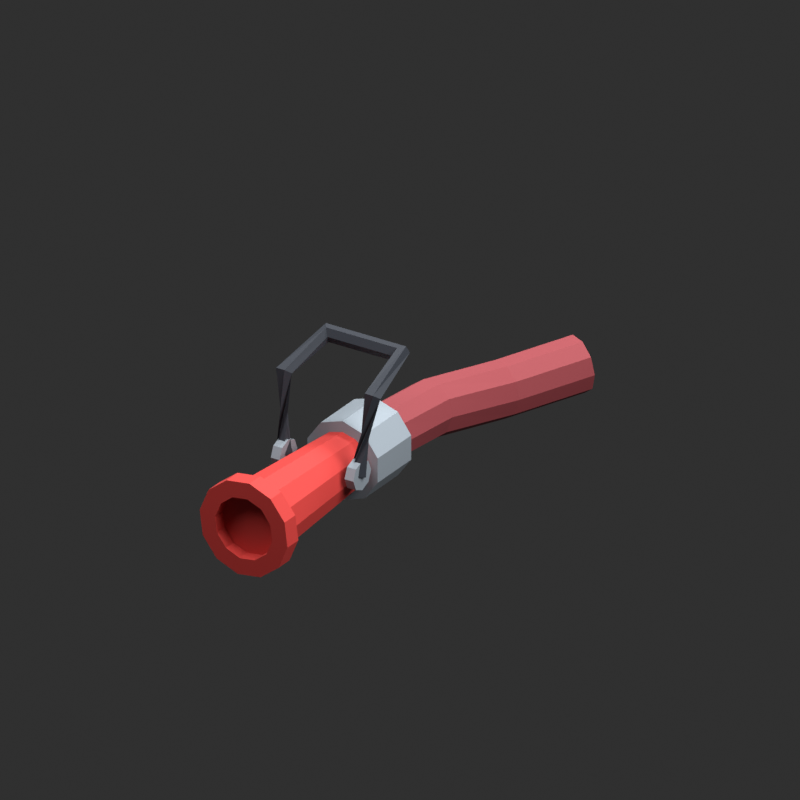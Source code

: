 # Source: source.blend  (saved by Blender 5.2.45; exported with 4.5.12 LTS)
import bpy
from mathutils import Matrix  # noqa: F401  (used for matrix-valued properties, if any)

bpy.ops.wm.read_factory_settings(use_empty=True)
scene = bpy.context.scene
scene.name = 'Scene'

# ---- collections
col_collection = bpy.data.collections.new('Collection'); scene.collection.children.link(col_collection)

# ---- materials (node trees are filled in below, after node groups)
mat_fs_rescuered = bpy.data.materials.new('FS_RescueRed')
mat_fs_rescuered.diffuse_color = (0.5711, 0.0356, 0.02956, 1.0)
mat_fs_charcoal = bpy.data.materials.new('FS_Charcoal')
mat_fs_charcoal.diffuse_color = (0.01938, 0.02416, 0.03434, 1.0)
mat_fs_steel = bpy.data.materials.new('FS_Steel')
mat_fs_steel.diffuse_color = (0.2918, 0.3372, 0.3813, 1.0)
mat_fs_hosered = bpy.data.materials.new('FS_HoseRed')
mat_fs_hosered.diffuse_color = (0.2831, 0.04374, 0.05286, 1.0)

# ---- material node trees
mat_fs_rescuered.use_nodes = True; mat_fs_rescuered.node_tree.nodes.clear()
_N = mat_fs_rescuered.node_tree.nodes; _L = mat_fs_rescuered.node_tree.links
n0 = _N.new('ShaderNodeBsdfPrincipled'); n0.name = 'Principled BSDF'; n0.location = (-200, 100)
n0.inputs[0].default_value = (0.5711, 0.0356, 0.02956, 1.0)
n0.inputs[2].default_value = 0.78
n0.inputs[10].default_value = 0.005
n1 = _N.new('ShaderNodeOutputMaterial'); n1.name = 'Material Output'; n1.location = (200, 100)
_L.new(n0.outputs[0], n1.inputs[0])
n1.is_active_output = True
mat_fs_charcoal.use_nodes = True; mat_fs_charcoal.node_tree.nodes.clear()
_N = mat_fs_charcoal.node_tree.nodes; _L = mat_fs_charcoal.node_tree.links
n0 = _N.new('ShaderNodeBsdfPrincipled'); n0.name = 'Principled BSDF'; n0.location = (-200, 100)
n0.inputs[0].default_value = (0.01938, 0.02416, 0.03434, 1.0)
n0.inputs[2].default_value = 0.78
n0.inputs[10].default_value = 0.005
n1 = _N.new('ShaderNodeOutputMaterial'); n1.name = 'Material Output'; n1.location = (200, 100)
_L.new(n0.outputs[0], n1.inputs[0])
n1.is_active_output = True
mat_fs_steel.use_nodes = True; mat_fs_steel.node_tree.nodes.clear()
_N = mat_fs_steel.node_tree.nodes; _L = mat_fs_steel.node_tree.links
n0 = _N.new('ShaderNodeBsdfPrincipled'); n0.name = 'Principled BSDF'; n0.location = (-200, 100)
n0.inputs[0].default_value = (0.2918, 0.3372, 0.3813, 1.0)
n0.inputs[1].default_value = 0.25
n0.inputs[2].default_value = 0.78
n0.inputs[10].default_value = 0.005
n1 = _N.new('ShaderNodeOutputMaterial'); n1.name = 'Material Output'; n1.location = (200, 100)
_L.new(n0.outputs[0], n1.inputs[0])
n1.is_active_output = True
mat_fs_hosered.use_nodes = True; mat_fs_hosered.node_tree.nodes.clear()
_N = mat_fs_hosered.node_tree.nodes; _L = mat_fs_hosered.node_tree.links
n0 = _N.new('ShaderNodeBsdfPrincipled'); n0.name = 'Principled BSDF'; n0.location = (-200, 100)
n0.inputs[0].default_value = (0.2831, 0.04374, 0.05286, 1.0)
n0.inputs[2].default_value = 0.78
n0.inputs[10].default_value = 0.005
n1 = _N.new('ShaderNodeOutputMaterial'); n1.name = 'Material Output'; n1.location = (200, 100)
_L.new(n0.outputs[0], n1.inputs[0])
n1.is_active_output = True

# ---- world
world_world = bpy.data.worlds.new('World'); scene.world = world_world
world_world.use_nodes = True; world_world.node_tree.nodes.clear()
_N = world_world.node_tree.nodes; _L = world_world.node_tree.links
n0 = _N.new('ShaderNodeOutputWorld'); n0.name = 'World Output'; n0.location = (200, 100)
n1 = _N.new('ShaderNodeBackground'); n1.name = 'Background'; n1.location = (-200, 100)
n1.inputs[0].default_value = (0.05088, 0.05088, 0.05088, 1.0)
_L.new(n1.outputs[0], n0.inputs[0])
n0.is_active_output = True
world_world.color = (0.4, 0.4, 0.4)
world_world.sun_shadow_jitter_overblur = 0.0

# ---- cameras
cam_camera_005 = bpy.data.cameras.new('Camera.005')
cam_camera_005.type = 'ORTHO'
cam_camera_005.ortho_scale = 1.818

# ---- lights
light_area_012 = bpy.data.lights.new('Area.012', 'AREA')
light_area_012.energy = 146.9
light_area_012.shape = 'DISK'
light_area_012.size = 2.02
light_area_012.size_y = 1.0
light_area_013 = bpy.data.lights.new('Area.013', 'AREA')
light_area_013.energy = 106.1
light_area_013.shape = 'DISK'
light_area_013.size = 1.616
light_area_013.size_y = 1.0
light_area_014 = bpy.data.lights.new('Area.014', 'AREA')
light_area_014.energy = 163.2
light_area_014.shape = 'DISK'
light_area_014.size = 1.212
light_area_014.size_y = 1.0

# ---- meshes
me_cone_009 = bpy.data.meshes.new('Cone.009')
me_cone_009.from_pydata([(-4.454e-08, -0.34, 0.235), (1.948e-08, 0.06, 0.211), (-0.0475, -0.34, 0.2223), (-0.0355, 0.06, 0.2015), (-0.08227, -0.34, 0.1875), (-0.06149, 0.06, 0.1755), (-0.095, -0.34, 0.14), (-0.071, 0.06, 0.14), (-0.08227, -0.34, 0.0925), (-0.06149, 0.06, 0.1045), (-0.0475, -0.34, 0.05773), (-0.0355, 0.06, 0.07851), (-1.585e-08, -0.34, 0.045), (4.092e-08, 0.06, 0.069), (0.0475, -0.34, 0.05773), (0.0355, 0.06, 0.07851), (0.08227, -0.34, 0.0925), (0.06149, 0.06, 0.1045), (0.095, -0.34, 0.14), (0.071, 0.06, 0.14), (0.08227, -0.34, 0.1875), (0.06149, 0.06, 0.1755), (0.0475, -0.34, 0.2223), (0.0355, 0.06, 0.2015), (0.1109, -0.3275, 0.1859), (0.07305, -0.3275, 0.2352), (0.01566, -0.3275, 0.259), (-0.04592, -0.3275, 0.2509), (-0.0952, -0.3275, 0.2131), (-0.119, -0.3275, 0.1557), (-0.1109, -0.3275, 0.09408), (-0.07305, -0.3275, 0.0448), (-0.01566, -0.3275, 0.02103), (0.04592, -0.3275, 0.02913), (0.0952, -0.3275, 0.06695), (0.119, -0.3275, 0.1243), (0.07206, -0.3275, 0.1698), (0.04748, -0.3275, 0.2019), (0.01018, -0.3275, 0.2173), (-0.02985, -0.3275, 0.2121), (-0.06188, -0.3275, 0.1875), (-0.07733, -0.3275, 0.1502), (-0.07206, -0.3275, 0.1102), (-0.04748, -0.3275, 0.07812), (-0.01018, -0.3275, 0.06267), (0.02985, -0.3275, 0.06794), (0.06188, -0.3275, 0.09252), (0.07733, -0.3275, 0.1298), (0.1109, -0.3725, 0.1859), (0.07305, -0.3725, 0.2352), (0.01566, -0.3725, 0.259), (-0.04592, -0.3725, 0.2509), (-0.0952, -0.3725, 0.2131), (-0.119, -0.3725, 0.1557), (-0.1109, -0.3725, 0.09408), (-0.07305, -0.3725, 0.0448), (-0.01566, -0.3725, 0.02103), (0.04592, -0.3725, 0.02913), (0.0952, -0.3725, 0.06695), (0.119, -0.3725, 0.1243), (0.07206, -0.3725, 0.1698), (0.04748, -0.3725, 0.2019), (0.01018, -0.3725, 0.2173), (-0.02985, -0.3725, 0.2121), (-0.06188, -0.3725, 0.1875), (-0.07733, -0.3725, 0.1502), (-0.07206, -0.3725, 0.1102), (-0.04748, -0.3725, 0.07812), (-0.01018, -0.3725, 0.06267), (0.02985, -0.3725, 0.06794), (0.06188, -0.3725, 0.09252), (0.07733, -0.3725, 0.1298), (-1.049e-08, -0.335, 0.217), (-1.276e-08, -0.32, 0.217), (-0.0385, -0.335, 0.2067), (-0.0385, -0.32, 0.2067), (-0.06668, -0.335, 0.1785), (-0.06668, -0.32, 0.1785), (-0.077, -0.335, 0.14), (-0.077, -0.32, 0.14), (-0.06668, -0.335, 0.1015), (-0.06668, -0.32, 0.1015), (-0.0385, -0.335, 0.07332), (-0.0385, -0.32, 0.07332), (1.276e-08, -0.335, 0.063), (1.049e-08, -0.32, 0.063), (0.0385, -0.335, 0.07332), (0.0385, -0.32, 0.07332), (0.06668, -0.335, 0.1015), (0.06668, -0.32, 0.1015), (0.077, -0.335, 0.14), (0.077, -0.32, 0.14), (0.06668, -0.335, 0.1785), (0.06668, -0.32, 0.1785), (0.0385, -0.335, 0.2067), (0.0385, -0.32, 0.2067), (-4.53e-09, 0.04, 0.24), (-2.567e-08, 0.18, 0.24), (-0.05878, 0.04, 0.2209), (-0.05878, 0.18, 0.2209), (-0.09511, 0.04, 0.1709), (-0.09511, 0.18, 0.1709), (-0.09511, 0.04, 0.1091), (-0.09511, 0.18, 0.1091), (-0.05878, 0.04, 0.0591), (-0.05878, 0.18, 0.0591), (2.567e-08, 0.04, 0.04), (4.53e-09, 0.18, 0.04), (0.05878, 0.04, 0.0591), (0.05878, 0.18, 0.0591), (0.09511, 0.04, 0.1091), (0.09511, 0.18, 0.1091), (0.09511, 0.04, 0.1709), (0.09511, 0.18, 0.1709), (0.05878, 0.04, 0.2209), (0.05878, 0.18, 0.2209), (0.069, 0.18, 0.14), (0.05582, 0.1763, 0.09961), (0.02132, 0.1741, 0.07465), (-0.02132, 0.1741, 0.07465), (-0.05582, 0.1763, 0.09961), (-0.069, 0.18, 0.14), (-0.05582, 0.1837, 0.1804), (-0.02132, 0.1859, 0.2054), (0.02132, 0.1859, 0.2054), (0.05582, 0.1837, 0.1804), (0.06856, 0.3922, 0.12), (0.05495, 0.3892, 0.0797), (0.02035, 0.3903, 0.05479), (-0.02202, 0.3951, 0.05479), (-0.05598, 0.4018, 0.0797), (-0.06856, 0.4078, 0.12), (-0.05495, 0.4108, 0.1603), (-0.02035, 0.4097, 0.1852), (0.02202, 0.4049, 0.1852), (0.05598, 0.3982, 0.1603), (0.1153, 0.5977, 0.09), (0.1022, 0.6002, 0.04949), (0.0692, 0.6102, 0.02445), (0.02884, 0.624, 0.02445), (-0.003432, 0.6363, 0.04949), (-0.0153, 0.6423, 0.09), (-0.002223, 0.6398, 0.1305), (0.0308, 0.6298, 0.1556), (0.07116, 0.616, 0.1556), (0.1034, 0.6037, 0.1305), (0.2024, 0.7805, 0.1), (0.1913, 0.7878, 0.05949), (0.1606, 0.8037, 0.03445), (0.1221, 0.8219, 0.03445), (0.09038, 0.8356, 0.05949), (0.07764, 0.8395, 0.1), (0.08873, 0.8322, 0.1405), (0.1194, 0.8163, 0.1655), (0.1579, 0.7981, 0.1655), (0.1896, 0.7844, 0.1405), (-0.1219, -0.05, 0.1677), (-0.1112, -0.06882, 0.1718), (-0.08937, -0.06882, 0.1741), (-0.07812, -0.05, 0.1723), (-0.08875, -0.03118, 0.1682), (-0.1106, -0.03118, 0.1659), (-0.098, -0.02, 0.36), (-0.109, -0.004996, 0.3483), (-0.131, -0.004996, 0.3483), (-0.142, -0.02, 0.36), (-0.131, -0.035, 0.3717), (-0.109, -0.035, 0.3717), (-0.08761, 0.1118, 0.4), (-0.09146, 0.1225, 0.3812), (-0.1039, 0.1407, 0.3812), (-0.1124, 0.1482, 0.4), (-0.1085, 0.1375, 0.4188), (-0.09614, 0.1193, 0.4188), (0.08761, 0.1118, 0.4), (0.09146, 0.1225, 0.3812), (0.1039, 0.1407, 0.3812), (0.1124, 0.1482, 0.4), (0.1085, 0.1375, 0.4188), (0.09614, 0.1193, 0.4188), (0.098, -0.02, 0.36), (0.109, -0.004996, 0.3483), (0.131, -0.004996, 0.3483), (0.142, -0.02, 0.36), (0.131, -0.035, 0.3717), (0.109, -0.035, 0.3717), (0.1219, -0.05, 0.1677), (0.1112, -0.06882, 0.1718), (0.08937, -0.06882, 0.1741), (0.07812, -0.05, 0.1723), (0.08875, -0.03118, 0.1682), (0.1106, -0.03118, 0.1659), (-0.112, -0.05, 0.207), (-0.088, -0.05, 0.207), (-0.112, -0.02384, 0.1962), (-0.088, -0.02384, 0.1962), (-0.112, -0.013, 0.17), (-0.088, -0.013, 0.17), (-0.112, -0.02384, 0.1438), (-0.088, -0.02384, 0.1438), (-0.112, -0.05, 0.133), (-0.088, -0.05, 0.133), (-0.112, -0.07616, 0.1438), (-0.088, -0.07616, 0.1438), (-0.112, -0.087, 0.17), (-0.088, -0.087, 0.17), (-0.112, -0.07616, 0.1962), (-0.088, -0.07616, 0.1962), (0.088, -0.05, 0.207), (0.112, -0.05, 0.207), (0.088, -0.02384, 0.1962), (0.112, -0.02384, 0.1962), (0.088, -0.013, 0.17), (0.112, -0.013, 0.17), (0.088, -0.02384, 0.1438), (0.112, -0.02384, 0.1438), (0.088, -0.05, 0.133), (0.112, -0.05, 0.133), (0.088, -0.07616, 0.1438), (0.112, -0.07616, 0.1438), (0.088, -0.087, 0.17), (0.112, -0.087, 0.17), (0.088, -0.07616, 0.1962), (0.112, -0.07616, 0.1962)], [], [(0, 1, 3, 2), (2, 3, 5, 4), (4, 5, 7, 6), (6, 7, 9, 8), (8, 9, 11, 10), (10, 11, 13, 12), (12, 13, 15, 14), (14, 15, 17, 16), (16, 17, 19, 18), (18, 19, 21, 20), (3, 1, 23, 21, 19, 17, 15, 13, 11, 9, 7, 5), (20, 21, 23, 22), (22, 23, 1, 0), (0, 2, 4, 6, 8, 10, 12, 14, 16, 18, 20, 22), (24, 36, 37, 25), (48, 49, 61, 60), (24, 25, 49, 48), (36, 60, 61, 37), (25, 37, 38, 26), (49, 50, 62, 61), (25, 26, 50, 49), (37, 61, 62, 38), (26, 38, 39, 27), (50, 51, 63, 62), (26, 27, 51, 50), (38, 62, 63, 39), (27, 39, 40, 28), (51, 52, 64, 63), (27, 28, 52, 51), (39, 63, 64, 40), (28, 40, 41, 29), (52, 53, 65, 64), (28, 29, 53, 52), (40, 64, 65, 41), (29, 41, 42, 30), (53, 54, 66, 65), (29, 30, 54, 53), (41, 65, 66, 42), (30, 42, 43, 31), (54, 55, 67, 66), (30, 31, 55, 54), (42, 66, 67, 43), (31, 43, 44, 32), (55, 56, 68, 67), (31, 32, 56, 55), (43, 67, 68, 44), (32, 44, 45, 33), (56, 57, 69, 68), (32, 33, 57, 56), (44, 68, 69, 45), (33, 45, 46, 34), (57, 58, 70, 69), (33, 34, 58, 57), (45, 69, 70, 46), (34, 46, 47, 35), (58, 59, 71, 70), (34, 35, 59, 58), (46, 70, 71, 47), (35, 47, 36, 24), (59, 48, 60, 71), (35, 24, 48, 59), (47, 71, 60, 36), (72, 73, 75, 74), (74, 75, 77, 76), (76, 77, 79, 78), (78, 79, 81, 80), (80, 81, 83, 82), (82, 83, 85, 84), (84, 85, 87, 86), (86, 87, 89, 88), (88, 89, 91, 90), (90, 91, 93, 92), (75, 73, 95, 93, 91, 89, 87, 85, 83, 81, 79, 77), (92, 93, 95, 94), (94, 95, 73, 72), (72, 74, 76, 78, 80, 82, 84, 86, 88, 90, 92, 94), (96, 97, 99, 98), (98, 99, 101, 100), (100, 101, 103, 102), (102, 103, 105, 104), (104, 105, 107, 106), (106, 107, 109, 108), (108, 109, 111, 110), (110, 111, 113, 112), (99, 97, 115, 113, 111, 109, 107, 105, 103, 101), (112, 113, 115, 114), (114, 115, 97, 96), (96, 98, 100, 102, 104, 106, 108, 110, 112, 114), (116, 117, 127, 126), (117, 118, 128, 127), (118, 119, 129, 128), (119, 120, 130, 129), (120, 121, 131, 130), (121, 122, 132, 131), (122, 123, 133, 132), (123, 124, 134, 133), (124, 125, 135, 134), (125, 116, 126, 135), (126, 127, 137, 136), (127, 128, 138, 137), (128, 129, 139, 138), (129, 130, 140, 139), (130, 131, 141, 140), (131, 132, 142, 141), (132, 133, 143, 142), (133, 134, 144, 143), (134, 135, 145, 144), (135, 126, 136, 145), (136, 137, 147, 146), (137, 138, 148, 147), (138, 139, 149, 148), (139, 140, 150, 149), (140, 141, 151, 150), (141, 142, 152, 151), (142, 143, 153, 152), (143, 144, 154, 153), (144, 145, 155, 154), (145, 136, 146, 155), (125, 124, 123, 122, 121, 120, 119, 118, 117, 116), (146, 147, 148, 149, 150, 151, 152, 153, 154, 155), (156, 157, 163, 162), (157, 158, 164, 163), (158, 159, 165, 164), (159, 160, 166, 165), (160, 161, 167, 166), (161, 156, 162, 167), (162, 163, 169, 168), (163, 164, 170, 169), (164, 165, 171, 170), (165, 166, 172, 171), (166, 167, 173, 172), (167, 162, 168, 173), (168, 169, 175, 174), (169, 170, 176, 175), (170, 171, 177, 176), (171, 172, 178, 177), (172, 173, 179, 178), (173, 168, 174, 179), (174, 175, 181, 180), (175, 176, 182, 181), (176, 177, 183, 182), (177, 178, 184, 183), (178, 179, 185, 184), (179, 174, 180, 185), (180, 181, 187, 186), (181, 182, 188, 187), (182, 183, 189, 188), (183, 184, 190, 189), (184, 185, 191, 190), (185, 180, 186, 191), (161, 160, 159, 158, 157, 156), (186, 187, 188, 189, 190, 191), (192, 193, 195, 194), (194, 195, 197, 196), (196, 197, 199, 198), (198, 199, 201, 200), (200, 201, 203, 202), (202, 203, 205, 204), (195, 193, 207, 205, 203, 201, 199, 197), (204, 205, 207, 206), (206, 207, 193, 192), (192, 194, 196, 198, 200, 202, 204, 206), (208, 209, 211, 210), (210, 211, 213, 212), (212, 213, 215, 214), (214, 215, 217, 216), (216, 217, 219, 218), (218, 219, 221, 220), (211, 209, 223, 221, 219, 217, 215, 213), (220, 221, 223, 222), (222, 223, 209, 208), (208, 210, 212, 214, 216, 218, 220, 222)])
me_cone_009.polygons.foreach_set('material_index', [0, 0, 0, 0, 0, 0, 0, 0, 0, 0, 0, 0, 0, 0, 0, 0, 0, 0, 0, 0, 0, 0, 0, 0, 0, 0, 0, 0, 0, 0, 0, 0, 0, 0, 0, 0, 0, 0, 0, 0, 0, 0, 0, 0, 0, 0, 0, 0, 0, 0, 0, 0, 0, 0, 0, 0, 0, 0, 0, 0, 0, 0, 1, 1, 1, 1, 1, 1, 1, 1, 1, 1, 1, 1, 1, 1, 2, 2, 2, 2, 2, 2, 2, 2, 2, 2, 2, 2, 3, 3, 3, 3, 3, 3, 3, 3, 3, 3, 3, 3, 3, 3, 3, 3, 3, 3, 3, 3, 3, 3, 3, 3, 3, 3, 3, 3, 3, 3, 3, 3, 1, 1, 1, 1, 1, 1, 1, 1, 1, 1, 1, 1, 1, 1, 1, 1, 1, 1, 1, 1, 1, 1, 1, 1, 1, 1, 1, 1, 1, 1, 1, 1, 2, 2, 2, 2, 2, 2, 2, 2, 2, 2, 2, 2, 2, 2, 2, 2, 2, 2, 2, 2])
_uv = me_cone_009.uv_layers.new(name='UVMap')
_uv.uv.foreach_set('vector', [1.0, 0.5, 1.0, 1.0, 0.9167, 1.0, 0.9167, 0.5, 0.9167, 0.5, 0.9167, 1.0, 0.8333, 1.0, 0.8333, 0.5, 0.8333, 0.5, 0.8333, 1.0, 0.75, 1.0, 0.75, 0.5, 0.75, 0.5, 0.75, 1.0, 0.6667, 1.0, 0.6667, 0.5, 0.6667, 0.5, 0.6667, 1.0, 0.5833, 1.0, 0.5833, 0.5, 0.5833, 0.5, 0.5833, 1.0, 0.5, 1.0, 0.5, 0.5, 0.5, 0.5, 0.5, 1.0, 0.4167, 1.0, 0.4167, 0.5, 0.4167, 0.5, 0.4167, 1.0, 0.3333, 1.0, 0.3333, 0.5, 0.3333, 0.5, 0.3333, 1.0, 0.25, 1.0, 0.25, 0.5, 0.25, 0.5, 0.25, 1.0, 0.1667, 1.0, 0.1667, 0.5, 0.37, 0.4578, 0.25, 0.49, 0.13, 0.4578, 0.04215, 0.37, 0.01, 0.25, 0.04215, 0.13, 0.13, 0.04215, 0.25, 0.01, 0.37, 0.04215, 0.4578, 0.13, 0.49, 0.25, 0.4578, 0.37, 0.1667, 0.5, 0.1667, 1.0, 0.08333, 1.0, 0.08333, 0.5, 0.08333, 0.5, 0.08333, 1.0, 7.451e-08, 1.0, 7.451e-08, 0.5, 0.75, 0.49, 0.87, 0.4578, 0.9578, 0.37, 0.99, 0.25, 0.9578, 0.13, 0.87, 0.04215, 0.75, 0.01, 0.63, 0.04215, 0.5422, 0.13, 0.51, 0.25, 0.5422, 0.37, 0.63, 0.4578, 0.0, 0.0, 0.0, 0.0, 0.0, 0.0, 0.0, 0.0, 0.0, 0.0, 0.0, 0.0, 0.0, 0.0, 0.0, 0.0, 0.0, 0.0, 0.0, 0.0, 0.0, 0.0, 0.0, 0.0, 0.0, 0.0, 0.0, 0.0, 0.0, 0.0, 0.0, 0.0, 0.0, 0.0, 0.0, 0.0, 0.0, 0.0, 0.0, 0.0, 0.0, 0.0, 0.0, 0.0, 0.0, 0.0, 0.0, 0.0, 0.0, 0.0, 0.0, 0.0, 0.0, 0.0, 0.0, 0.0, 0.0, 0.0, 0.0, 0.0, 0.0, 0.0, 0.0, 0.0, 0.0, 0.0, 0.0, 0.0, 0.0, 0.0, 0.0, 0.0, 0.0, 0.0, 0.0, 0.0, 0.0, 0.0, 0.0, 0.0, 0.0, 0.0, 0.0, 0.0, 0.0, 0.0, 0.0, 0.0, 0.0, 0.0, 0.0, 0.0, 0.0, 0.0, 0.0, 0.0, 0.0, 0.0, 0.0, 0.0, 0.0, 0.0, 0.0, 0.0, 0.0, 0.0, 0.0, 0.0, 0.0, 0.0, 0.0, 0.0, 0.0, 0.0, 0.0, 0.0, 0.0, 0.0, 0.0, 0.0, 0.0, 0.0, 0.0, 0.0, 0.0, 0.0, 0.0, 0.0, 0.0, 0.0, 0.0, 0.0, 0.0, 0.0, 0.0, 0.0, 0.0, 0.0, 0.0, 0.0, 0.0, 0.0, 0.0, 0.0, 0.0, 0.0, 0.0, 0.0, 0.0, 0.0, 0.0, 0.0, 0.0, 0.0, 0.0, 0.0, 0.0, 0.0, 0.0, 0.0, 0.0, 0.0, 0.0, 0.0, 0.0, 0.0, 0.0, 0.0, 0.0, 0.0, 0.0, 0.0, 0.0, 0.0, 0.0, 0.0, 0.0, 0.0, 0.0, 0.0, 0.0, 0.0, 0.0, 0.0, 0.0, 0.0, 0.0, 0.0, 0.0, 0.0, 0.0, 0.0, 0.0, 0.0, 0.0, 0.0, 0.0, 0.0, 0.0, 0.0, 0.0, 0.0, 0.0, 0.0, 0.0, 0.0, 0.0, 0.0, 0.0, 0.0, 0.0, 0.0, 0.0, 0.0, 0.0, 0.0, 0.0, 0.0, 0.0, 0.0, 0.0, 0.0, 0.0, 0.0, 0.0, 0.0, 0.0, 0.0, 0.0, 0.0, 0.0, 0.0, 0.0, 0.0, 0.0, 0.0, 0.0, 0.0, 0.0, 0.0, 0.0, 0.0, 0.0, 0.0, 0.0, 0.0, 0.0, 0.0, 0.0, 0.0, 0.0, 0.0, 0.0, 0.0, 0.0, 0.0, 0.0, 0.0, 0.0, 0.0, 0.0, 0.0, 0.0, 0.0, 0.0, 0.0, 0.0, 0.0, 0.0, 0.0, 0.0, 0.0, 0.0, 0.0, 0.0, 0.0, 0.0, 0.0, 0.0, 0.0, 0.0, 0.0, 0.0, 0.0, 0.0, 0.0, 0.0, 0.0, 0.0, 0.0, 0.0, 0.0, 0.0, 0.0, 0.0, 0.0, 0.0, 0.0, 0.0, 0.0, 0.0, 0.0, 0.0, 0.0, 0.0, 0.0, 0.0, 0.0, 0.0, 0.0, 0.0, 0.0, 0.0, 0.0, 0.0, 0.0, 0.0, 0.0, 0.0, 0.0, 0.0, 0.0, 0.0, 0.0, 0.0, 0.0, 0.0, 0.0, 0.0, 0.0, 0.0, 0.0, 0.0, 0.0, 0.0, 0.0, 0.0, 0.0, 0.0, 0.0, 0.0, 0.0, 0.0, 0.0, 0.0, 0.0, 0.0, 0.0, 0.0, 0.0, 0.0, 0.0, 0.0, 0.0, 0.0, 0.0, 0.0, 0.0, 0.0, 0.0, 0.0, 0.0, 0.0, 0.0, 0.0, 0.0, 0.0, 0.0, 0.0, 0.0, 0.0, 0.0, 0.0, 0.0, 0.0, 0.0, 0.0, 0.0, 0.0, 0.0, 0.0, 0.0, 0.0, 0.0, 1.0, 0.5, 1.0, 1.0, 0.9167, 1.0, 0.9167, 0.5, 0.9167, 0.5, 0.9167, 1.0, 0.8333, 1.0, 0.8333, 0.5, 0.8333, 0.5, 0.8333, 1.0, 0.75, 1.0, 0.75, 0.5, 0.75, 0.5, 0.75, 1.0, 0.6667, 1.0, 0.6667, 0.5, 0.6667, 0.5, 0.6667, 1.0, 0.5833, 1.0, 0.5833, 0.5, 0.5833, 0.5, 0.5833, 1.0, 0.5, 1.0, 0.5, 0.5, 0.5, 0.5, 0.5, 1.0, 0.4167, 1.0, 0.4167, 0.5, 0.4167, 0.5, 0.4167, 1.0, 0.3333, 1.0, 0.3333, 0.5, 0.3333, 0.5, 0.3333, 1.0, 0.25, 1.0, 0.25, 0.5, 0.25, 0.5, 0.25, 1.0, 0.1667, 1.0, 0.1667, 0.5, 0.37, 0.4578, 0.25, 0.49, 0.13, 0.4578, 0.04215, 0.37, 0.01, 0.25, 0.04215, 0.13, 0.13, 0.04215, 0.25, 0.01, 0.37, 0.04215, 0.4578, 0.13, 0.49, 0.25, 0.4578, 0.37, 0.1667, 0.5, 0.1667, 1.0, 0.08333, 1.0, 0.08333, 0.5, 0.08333, 0.5, 0.08333, 1.0, 7.451e-08, 1.0, 7.451e-08, 0.5, 0.75, 0.49, 0.87, 0.4578, 0.9578, 0.37, 0.99, 0.25, 0.9578, 0.13, 0.87, 0.04215, 0.75, 0.01, 0.63, 0.04215, 0.5422, 0.13, 0.51, 0.25, 0.5422, 0.37, 0.63, 0.4578, 1.0, 0.5, 1.0, 1.0, 0.9, 1.0, 0.9, 0.5, 0.9, 0.5, 0.9, 1.0, 0.8, 1.0, 0.8, 0.5, 0.8, 0.5, 0.8, 1.0, 0.7, 1.0, 0.7, 0.5, 0.7, 0.5, 0.7, 1.0, 0.6, 1.0, 0.6, 0.5, 0.6, 0.5, 0.6, 1.0, 0.5, 1.0, 0.5, 0.5, 0.5, 0.5, 0.5, 1.0, 0.4, 1.0, 0.4, 0.5, 0.4, 0.5, 0.4, 1.0, 0.3, 1.0, 0.3, 0.5, 0.3, 0.5, 0.3, 1.0, 0.2, 1.0, 0.2, 0.5, 0.3911, 0.4442, 0.25, 0.49, 0.1089, 0.4442, 0.02175, 0.3242, 0.02175, 0.1758, 0.1089, 0.05584, 0.25, 0.01, 0.3911, 0.05584, 0.4783, 0.1758, 0.4783, 0.3242, 0.2, 0.5, 0.2, 1.0, 0.1, 1.0, 0.1, 0.5, 0.1, 0.5, 0.1, 1.0, -7.451e-08, 1.0, -7.451e-08, 0.5, 0.75, 0.49, 0.8911, 0.4442, 0.9783, 0.3242, 0.9783, 0.1758, 0.8911, 0.05584, 0.75, 0.01, 0.6089, 0.05584, 0.5217, 0.1758, 0.5217, 0.3242, 0.6089, 0.4442, 0.0, 0.0, 0.0, 0.0, 0.0, 0.0, 0.0, 0.0, 0.0, 0.0, 0.0, 0.0, 0.0, 0.0, 0.0, 0.0, 0.0, 0.0, 0.0, 0.0, 0.0, 0.0, 0.0, 0.0, 0.0, 0.0, 0.0, 0.0, 0.0, 0.0, 0.0, 0.0, 0.0, 0.0, 0.0, 0.0, 0.0, 0.0, 0.0, 0.0, 0.0, 0.0, 0.0, 0.0, 0.0, 0.0, 0.0, 0.0, 0.0, 0.0, 0.0, 0.0, 0.0, 0.0, 0.0, 0.0, 0.0, 0.0, 0.0, 0.0, 0.0, 0.0, 0.0, 0.0, 0.0, 0.0, 0.0, 0.0, 0.0, 0.0, 0.0, 0.0, 0.0, 0.0, 0.0, 0.0, 0.0, 0.0, 0.0, 0.0, 0.0, 0.0, 0.0, 0.0, 0.0, 0.0, 0.0, 0.0, 0.0, 0.0, 0.0, 0.0, 0.0, 0.0, 0.0, 0.0, 0.0, 0.0, 0.0, 0.0, 0.0, 0.0, 0.0, 0.0, 0.0, 0.0, 0.0, 0.0, 0.0, 0.0, 0.0, 0.0, 0.0, 0.0, 0.0, 0.0, 0.0, 0.0, 0.0, 0.0, 0.0, 0.0, 0.0, 0.0, 0.0, 0.0, 0.0, 0.0, 0.0, 0.0, 0.0, 0.0, 0.0, 0.0, 0.0, 0.0, 0.0, 0.0, 0.0, 0.0, 0.0, 0.0, 0.0, 0.0, 0.0, 0.0, 0.0, 0.0, 0.0, 0.0, 0.0, 0.0, 0.0, 0.0, 0.0, 0.0, 0.0, 0.0, 0.0, 0.0, 0.0, 0.0, 0.0, 0.0, 0.0, 0.0, 0.0, 0.0, 0.0, 0.0, 0.0, 0.0, 0.0, 0.0, 0.0, 0.0, 0.0, 0.0, 0.0, 0.0, 0.0, 0.0, 0.0, 0.0, 0.0, 0.0, 0.0, 0.0, 0.0, 0.0, 0.0, 0.0, 0.0, 0.0, 0.0, 0.0, 0.0, 0.0, 0.0, 0.0, 0.0, 0.0, 0.0, 0.0, 0.0, 0.0, 0.0, 0.0, 0.0, 0.0, 0.0, 0.0, 0.0, 0.0, 0.0, 0.0, 0.0, 0.0, 0.0, 0.0, 0.0, 0.0, 0.0, 0.0, 0.0, 0.0, 0.0, 0.0, 0.0, 0.0, 0.0, 0.0, 0.0, 0.0, 0.0, 0.0, 0.0, 0.0, 0.0, 0.0, 0.0, 0.0, 0.0, 0.0, 0.0, 0.0, 0.0, 0.0, 0.0, 0.0, 0.0, 0.0, 0.0, 0.0, 0.0, 0.0, 0.0, 0.0, 0.0, 0.0, 0.0, 0.0, 0.0, 0.0, 0.0, 0.0, 0.0, 0.0, 0.0, 0.0, 0.0, 0.0, 0.0, 0.0, 0.0, 0.0, 0.0, 0.0, 0.0, 0.0, 0.0, 0.0, 0.0, 0.0, 0.0, 0.0, 0.0, 0.0, 0.0, 0.0, 0.0, 0.0, 0.0, 0.0, 0.0, 0.0, 0.0, 0.0, 0.0, 0.0, 0.0, 0.0, 0.0, 0.0, 0.0, 0.0, 0.0, 0.0, 0.0, 0.0, 0.0, 0.0, 0.0, 0.0, 0.0, 0.0, 0.0, 0.0, 0.0, 0.0, 0.0, 0.0, 0.0, 0.0, 0.0, 0.0, 0.0, 0.0, 0.0, 0.0, 0.0, 0.0, 0.0, 0.0, 0.0, 0.0, 0.0, 0.0, 0.0, 0.0, 0.0, 0.0, 0.0, 0.0, 0.0, 0.0, 0.0, 0.0, 0.0, 0.0, 0.0, 0.0, 0.0, 0.0, 0.0, 0.0, 0.0, 0.0, 0.0, 0.0, 0.0, 0.0, 0.0, 0.0, 0.0, 0.0, 0.0, 0.0, 0.0, 0.0, 0.0, 0.0, 0.0, 0.0, 0.0, 0.0, 0.0, 0.0, 0.0, 0.0, 0.0, 0.0, 0.0, 0.0, 0.0, 0.0, 0.0, 0.0, 0.0, 0.0, 0.0, 0.0, 0.0, 0.0, 0.0, 0.0, 0.0, 0.0, 0.0, 0.0, 0.0, 0.0, 0.0, 0.0, 0.0, 0.0, 0.0, 0.0, 0.0, 0.0, 0.0, 0.0, 0.0, 0.0, 0.0, 0.0, 0.0, 0.0, 0.0, 0.0, 0.0, 0.0, 0.0, 0.0, 0.0, 0.0, 0.0, 0.0, 0.0, 0.0, 0.0, 0.0, 0.0, 0.0, 0.0, 0.0, 0.0, 0.0, 0.0, 0.0, 0.0, 0.0, 0.0, 0.0, 0.0, 0.0, 0.0, 0.0, 0.0, 0.0, 0.0, 0.0, 0.0, 0.0, 0.0, 0.0, 0.0, 0.0, 0.0, 0.0, 0.0, 0.0, 0.0, 0.0, 0.0, 0.0, 0.0, 0.0, 0.0, 0.0, 0.0, 0.0, 0.0, 0.0, 0.0, 0.0, 0.0, 0.0, 0.0, 0.0, 0.0, 0.0, 0.0, 0.0, 0.0, 0.0, 0.0, 0.0, 0.0, 0.0, 0.0, 0.0, 0.0, 0.0, 0.0, 0.0, 0.0, 0.0, 0.0, 0.0, 0.0, 0.0, 0.0, 0.0, 0.0, 0.0, 0.0, 0.0, 0.0, 0.0, 0.0, 0.0, 0.0, 0.0, 0.0, 0.0, 0.0, 0.0, 0.0, 0.0, 0.0, 0.0, 0.0, 0.0, 0.0, 0.0, 0.0, 0.0, 0.0, 0.0, 0.0, 0.0, 0.0, 0.0, 0.0, 0.0, 0.0, 0.0, 0.0, 0.0, 0.0, 0.0, 0.0, 0.0, 1.0, 0.5, 1.0, 1.0, 0.875, 1.0, 0.875, 0.5, 0.875, 0.5, 0.875, 1.0, 0.75, 1.0, 0.75, 0.5, 0.75, 0.5, 0.75, 1.0, 0.625, 1.0, 0.625, 0.5, 0.625, 0.5, 0.625, 1.0, 0.5, 1.0, 0.5, 0.5, 0.5, 0.5, 0.5, 1.0, 0.375, 1.0, 0.375, 0.5, 0.375, 0.5, 0.375, 1.0, 0.25, 1.0, 0.25, 0.5, 0.4197, 0.4197, 0.25, 0.49, 0.08029, 0.4197, 0.01, 0.25, 0.08029, 0.08029, 0.25, 0.01, 0.4197, 0.08029, 0.49, 0.25, 0.25, 0.5, 0.25, 1.0, 0.125, 1.0, 0.125, 0.5, 0.125, 0.5, 0.125, 1.0, 0.0, 1.0, 0.0, 0.5, 0.75, 0.49, 0.9197, 0.4197, 0.99, 0.25, 0.9197, 0.08029, 0.75, 0.01, 0.5803, 0.08029, 0.51, 0.25, 0.5803, 0.4197, 1.0, 0.5, 1.0, 1.0, 0.875, 1.0, 0.875, 0.5, 0.875, 0.5, 0.875, 1.0, 0.75, 1.0, 0.75, 0.5, 0.75, 0.5, 0.75, 1.0, 0.625, 1.0, 0.625, 0.5, 0.625, 0.5, 0.625, 1.0, 0.5, 1.0, 0.5, 0.5, 0.5, 0.5, 0.5, 1.0, 0.375, 1.0, 0.375, 0.5, 0.375, 0.5, 0.375, 1.0, 0.25, 1.0, 0.25, 0.5, 0.4197, 0.4197, 0.25, 0.49, 0.08029, 0.4197, 0.01, 0.25, 0.08029, 0.08029, 0.25, 0.01, 0.4197, 0.08029, 0.49, 0.25, 0.25, 0.5, 0.25, 1.0, 0.125, 1.0, 0.125, 0.5, 0.125, 0.5, 0.125, 1.0, 0.0, 1.0, 0.0, 0.5, 0.75, 0.49, 0.9197, 0.4197, 0.99, 0.25, 0.9197, 0.08029, 0.75, 0.01, 0.5803, 0.08029, 0.51, 0.25, 0.5803, 0.4197])
me_cone_009.materials.append(mat_fs_rescuered)
me_cone_009.materials.append(mat_fs_charcoal)
me_cone_009.materials.append(mat_fs_steel)
me_cone_009.materials.append(mat_fs_hosered)
me_cone_009.update()

# ---- objects
ob_hose = bpy.data.objects.new('Hose', None)
ob_body = bpy.data.objects.new('Body', me_cone_009)
ob_previewcamera = bpy.data.objects.new('PreviewCamera', cam_camera_005)
ob_area = bpy.data.objects.new('Area', light_area_012)
ob_area_001 = bpy.data.objects.new('Area.001', light_area_013)
ob_area_002 = bpy.data.objects.new('Area.002', light_area_014)

# ---- transforms, parenting, visibility, modifiers, constraints
ob_hose.location = (0.0, 0.0, 0.0)
ob_body.parent = ob_hose
ob_body.location = (0.0, 0.0, 0.0)
ob_previewcamera.location = (1.606, -2.191, 1.674)
ob_previewcamera.rotation_euler = (1.105, 2.095e-08, 0.5764)
ob_area.location = (-1.182, -1.383, 3.048)
ob_area.rotation_euler = (0.6202, 5.132e-08, -0.6435)
ob_area_001.location = (1.646, -0.1705, 1.836)
ob_area_001.rotation_euler = (0.8006, 1.338e-09, 1.326)
ob_area_002.location = (0.03018, 1.85, 2.644)
ob_area_002.rotation_euler = (0.588, -8.376e-08, -3.142)

# ---- collection membership
col_collection.objects.link(ob_hose)
col_collection.objects.link(ob_body)
col_collection.objects.link(ob_previewcamera)
col_collection.objects.link(ob_area)
col_collection.objects.link(ob_area_001)
col_collection.objects.link(ob_area_002)

# ---- scene / render settings (as saved in the file)
scene.camera = ob_previewcamera
scene.frame_start = 1; scene.frame_end = 250; scene.frame_set(1)
scene.render.engine = 'CYCLES'
scene.render.resolution_x = 1000
scene.render.resolution_y = 1000
scene.render.film_transparent = True
scene.render.bake_bias = 0.0
scene.render.bake_samples = 0
scene.render.compositor_device = 'GPU'
scene.cycles.samples = 20
scene.eevee.use_volume_custom_range = False
scene.eevee.fast_gi_thickness_near = 0.1
scene.eevee.fast_gi_thickness_far = 0.0
scene.eevee.ray_tracing_options.screen_trace_thickness = 0.1
scene.view_settings.view_transform = 'Standard'
scene.view_settings.exposure = -0.8
bpy.context.view_layer.update()
